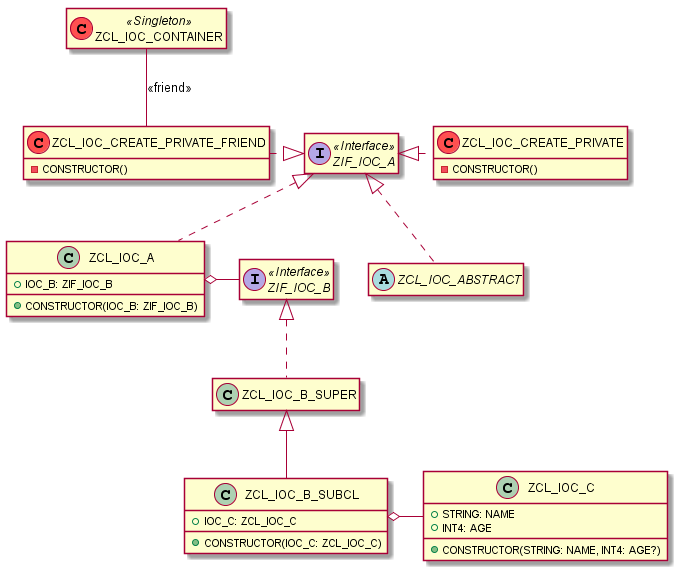

The diagram above was rendered by PlantUML. Its source (embedded in the PNG):
@startuml test_classes

hide empty members

class ZCL_IOC_CONTAINER << (C,#FF5050) Singleton >>

interface ZIF_IOC_A << Interface >>
interface ZIF_IOC_B << Interface >>

class ZCL_IOC_A {
	+ IOC_B: ZIF_IOC_B
	+ CONSTRUCTOR(IOC_B: ZIF_IOC_B)
}

abstract class ZCL_IOC_ABSTRACT

class ZCL_IOC_CREATE_PRIVATE << (C,#FF5050) >> {
	- CONSTRUCTOR()
}

class ZCL_IOC_CREATE_PRIVATE_FRIEND << (C,#FF5050) >> {
	- CONSTRUCTOR()
}

class ZCL_IOC_B_SUPER

class ZCL_IOC_B_SUBCL {
	+ IOC_C: ZCL_IOC_C
	+ CONSTRUCTOR(IOC_C: ZCL_IOC_C)
}

class ZCL_IOC_C {
	+ STRING: NAME
	+ INT4: AGE
	+ CONSTRUCTOR(STRING: NAME, INT4: AGE?)
}

ZIF_IOC_A <|.. ZCL_IOC_A
ZIF_IOC_A <|.. ZCL_IOC_ABSTRACT
ZIF_IOC_A <|.right. ZCL_IOC_CREATE_PRIVATE
ZCL_IOC_CONTAINER -down- ZCL_IOC_CREATE_PRIVATE_FRIEND : <<friend>>
ZIF_IOC_A <|.left. ZCL_IOC_CREATE_PRIVATE_FRIEND
ZCL_IOC_A o-right- ZIF_IOC_B
ZIF_IOC_B <|.. ZCL_IOC_B_SUPER
ZCL_IOC_B_SUPER <|-- ZCL_IOC_B_SUBCL
ZCL_IOC_B_SUBCL o-right- ZCL_IOC_C

@enduml